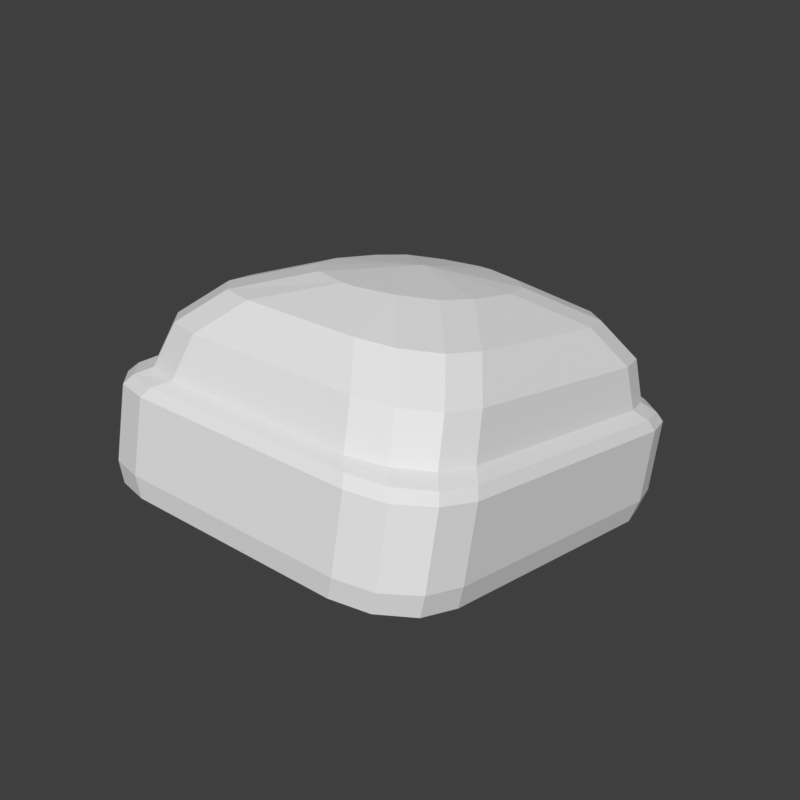 # Source: headwear-beanie-hero.blend  (saved by Blender 5.2.45; exported with 4.5.12 LTS)
import bpy
from mathutils import Matrix  # noqa: F401  (used for matrix-valued properties, if any)

bpy.ops.wm.read_factory_settings(use_empty=True)
scene = bpy.context.scene
scene.name = 'Scene'

# ---- world
world_preview = bpy.data.worlds.new('Preview'); scene.world = world_preview
world_preview.use_nodes = True; world_preview.node_tree.nodes.clear()
_N = world_preview.node_tree.nodes; _L = world_preview.node_tree.links
n0 = _N.new('ShaderNodeBackground'); n0.name = 'Background'; n0.location = (-200, 100)
n0.inputs[0].default_value = (0.05, 0.05, 0.05, 1.0)
n1 = _N.new('ShaderNodeOutputWorld'); n1.name = 'World Output'; n1.location = (200, 100)
_L.new(n0.outputs[0], n1.inputs[0])
n1.is_active_output = True
world_preview.color = (0.807, 0.807, 0.807)

# ---- meshes
me_part_headwear = bpy.data.meshes.new('part_headwear')
me_part_headwear.from_pydata([(0.13, 0.09542, 1.659), (0.122, 0.1248, 1.653), (0.1, 0.1462, 1.649), (0.07, 0.1541, 1.647), (-0.07, 0.1541, 1.647), (-0.1, 0.1462, 1.649), (-0.122, 0.1248, 1.653), (-0.13, 0.09542, 1.659), (-0.13, -0.0875, 1.698), (-0.122, -0.1168, 1.704), (-0.1, -0.1383, 1.709), (-0.07, -0.1462, 1.711), (0.07, -0.1462, 1.711), (0.1, -0.1383, 1.709), (0.122, -0.1168, 1.704), (0.13, -0.0875, 1.698), (0.153, 0.1186, 1.648), (0.145, 0.148, 1.642), (0.123, 0.1694, 1.637), (0.093, 0.1773, 1.636), (-0.093, 0.1773, 1.636), (-0.123, 0.1694, 1.637), (-0.145, 0.148, 1.642), (-0.153, 0.1186, 1.648), (-0.153, -0.1112, 1.697), (-0.145, -0.1406, 1.703), (-0.123, -0.1621, 1.708), (-0.093, -0.1699, 1.71), (0.093, -0.1699, 1.71), (0.123, -0.1621, 1.708), (0.145, -0.1406, 1.703), (0.153, -0.1112, 1.697), (0.157, 0.1263, 1.665), (0.149, 0.1556, 1.659), (0.127, 0.1771, 1.654), (0.097, 0.185, 1.653), (-0.097, 0.185, 1.653), (-0.127, 0.1771, 1.654), (-0.149, 0.1556, 1.659), (-0.157, 0.1263, 1.665), (-0.157, -0.1114, 1.716), (-0.149, -0.1408, 1.722), (-0.127, -0.1622, 1.726), (-0.097, -0.1701, 1.728), (0.097, -0.1701, 1.728), (0.127, -0.1622, 1.726), (0.149, -0.1408, 1.722), (0.157, -0.1114, 1.716), (0.157, 0.1388, 1.724), (0.149, 0.1681, 1.718), (0.127, 0.1896, 1.713), (0.097, 0.1974, 1.711), (-0.097, 0.1974, 1.711), (-0.127, 0.1896, 1.713), (-0.149, 0.1681, 1.718), (-0.157, 0.1388, 1.724), (-0.157, -0.09894, 1.774), (-0.149, -0.1283, 1.781), (-0.127, -0.1498, 1.785), (-0.097, -0.1576, 1.787), (0.097, -0.1576, 1.787), (0.127, -0.1498, 1.785), (0.149, -0.1283, 1.781), (0.157, -0.09894, 1.774), (0.152, 0.1355, 1.733), (0.144, 0.1649, 1.726), (0.122, 0.1864, 1.722), (0.092, 0.1942, 1.72), (-0.092, 0.1942, 1.72), (-0.122, 0.1864, 1.722), (-0.144, 0.1649, 1.726), (-0.152, 0.1355, 1.733), (-0.152, -0.09238, 1.781), (-0.144, -0.1217, 1.787), (-0.122, -0.1432, 1.792), (-0.092, -0.1511, 1.794), (0.092, -0.1511, 1.794), (0.122, -0.1432, 1.792), (0.144, -0.1217, 1.787), (0.152, -0.09238, 1.781), (0.142, 0.1272, 1.742), (0.134, 0.1565, 1.735), (0.112, 0.178, 1.731), (0.082, 0.1859, 1.729), (-0.082, 0.1859, 1.729), (-0.112, 0.178, 1.731), (-0.134, 0.1565, 1.735), (-0.142, 0.1272, 1.742), (-0.142, -0.08115, 1.786), (-0.134, -0.1105, 1.792), (-0.112, -0.132, 1.797), (-0.082, -0.1398, 1.798), (0.082, -0.1398, 1.798), (0.112, -0.132, 1.797), (0.134, -0.1105, 1.792), (0.142, -0.08115, 1.786), (0.134, 0.1266, 1.777), (0.126, 0.156, 1.771), (0.104, 0.1775, 1.767), (0.074, 0.1853, 1.765), (-0.074, 0.1853, 1.765), (-0.104, 0.1775, 1.767), (-0.126, 0.156, 1.771), (-0.134, 0.1266, 1.777), (-0.134, -0.06507, 1.818), (-0.126, -0.09441, 1.824), (-0.104, -0.1159, 1.829), (-0.074, -0.1238, 1.831), (0.074, -0.1238, 1.831), (0.104, -0.1159, 1.829), (0.126, -0.09441, 1.824), (0.134, -0.06507, 1.818), (0.11, 0.107, 1.81), (0.102, 0.1364, 1.804), (0.08, 0.1579, 1.799), (0.05, 0.1657, 1.798), (-0.05, 0.1657, 1.798), (-0.08, 0.1579, 1.799), (-0.102, 0.1364, 1.804), (-0.11, 0.107, 1.81), (-0.11, -0.03381, 1.84), (-0.102, -0.06316, 1.846), (-0.08, -0.08464, 1.851), (-0.05, -0.0925, 1.853), (0.05, -0.0925, 1.853), (0.08, -0.08464, 1.851), (0.102, -0.06316, 1.846), (0.11, -0.03381, 1.84), (0.066, 0.06229, 1.84), (0.05796, 0.09163, 1.834), (0.036, 0.1131, 1.829), (0.006, 0.121, 1.828), (-0.006, 0.121, 1.828), (-0.036, 0.1131, 1.829), (-0.05796, 0.09163, 1.834), (-0.066, 0.06229, 1.84), (-0.066, 0.01632, 1.85), (-0.05796, -0.01303, 1.856), (-0.036, -0.03451, 1.861), (-0.006, -0.04237, 1.862), (0.006, -0.04237, 1.862), (0.036, -0.03451, 1.861), (0.05796, -0.01303, 1.856), (0.066, 0.01632, 1.85), (0.0, 0.04048, 1.853)], [], [(0, 1, 17, 16), (1, 2, 18, 17), (2, 3, 19, 18), (3, 4, 20, 19), (4, 5, 21, 20), (5, 6, 22, 21), (6, 7, 23, 22), (7, 8, 24, 23), (8, 9, 25, 24), (9, 10, 26, 25), (10, 11, 27, 26), (11, 12, 28, 27), (12, 13, 29, 28), (13, 14, 30, 29), (14, 15, 31, 30), (15, 0, 16, 31), (16, 17, 33, 32), (17, 18, 34, 33), (18, 19, 35, 34), (19, 20, 36, 35), (20, 21, 37, 36), (21, 22, 38, 37), (22, 23, 39, 38), (23, 24, 40, 39), (24, 25, 41, 40), (25, 26, 42, 41), (26, 27, 43, 42), (27, 28, 44, 43), (28, 29, 45, 44), (29, 30, 46, 45), (30, 31, 47, 46), (31, 16, 32, 47), (32, 33, 49, 48), (33, 34, 50, 49), (34, 35, 51, 50), (35, 36, 52, 51), (36, 37, 53, 52), (37, 38, 54, 53), (38, 39, 55, 54), (39, 40, 56, 55), (40, 41, 57, 56), (41, 42, 58, 57), (42, 43, 59, 58), (43, 44, 60, 59), (44, 45, 61, 60), (45, 46, 62, 61), (46, 47, 63, 62), (47, 32, 48, 63), (48, 49, 65, 64), (49, 50, 66, 65), (50, 51, 67, 66), (51, 52, 68, 67), (52, 53, 69, 68), (53, 54, 70, 69), (54, 55, 71, 70), (55, 56, 72, 71), (56, 57, 73, 72), (57, 58, 74, 73), (58, 59, 75, 74), (59, 60, 76, 75), (60, 61, 77, 76), (61, 62, 78, 77), (62, 63, 79, 78), (63, 48, 64, 79), (64, 65, 81, 80), (65, 66, 82, 81), (66, 67, 83, 82), (67, 68, 84, 83), (68, 69, 85, 84), (69, 70, 86, 85), (70, 71, 87, 86), (71, 72, 88, 87), (72, 73, 89, 88), (73, 74, 90, 89), (74, 75, 91, 90), (75, 76, 92, 91), (76, 77, 93, 92), (77, 78, 94, 93), (78, 79, 95, 94), (79, 64, 80, 95), (80, 81, 97, 96), (81, 82, 98, 97), (82, 83, 99, 98), (83, 84, 100, 99), (84, 85, 101, 100), (85, 86, 102, 101), (86, 87, 103, 102), (87, 88, 104, 103), (88, 89, 105, 104), (89, 90, 106, 105), (90, 91, 107, 106), (91, 92, 108, 107), (92, 93, 109, 108), (93, 94, 110, 109), (94, 95, 111, 110), (95, 80, 96, 111), (96, 97, 113, 112), (97, 98, 114, 113), (98, 99, 115, 114), (99, 100, 116, 115), (100, 101, 117, 116), (101, 102, 118, 117), (102, 103, 119, 118), (103, 104, 120, 119), (104, 105, 121, 120), (105, 106, 122, 121), (106, 107, 123, 122), (107, 108, 124, 123), (108, 109, 125, 124), (109, 110, 126, 125), (110, 111, 127, 126), (111, 96, 112, 127), (112, 113, 129, 128), (113, 114, 130, 129), (114, 115, 131, 130), (115, 116, 132, 131), (116, 117, 133, 132), (117, 118, 134, 133), (118, 119, 135, 134), (119, 120, 136, 135), (120, 121, 137, 136), (121, 122, 138, 137), (122, 123, 139, 138), (123, 124, 140, 139), (124, 125, 141, 140), (125, 126, 142, 141), (126, 127, 143, 142), (127, 112, 128, 143), (128, 129, 144), (129, 130, 144), (130, 131, 144), (131, 132, 144), (132, 133, 144), (133, 134, 144), (134, 135, 144), (135, 136, 144), (136, 137, 144), (137, 138, 144), (138, 139, 144), (139, 140, 144), (140, 141, 144), (141, 142, 144), (142, 143, 144), (143, 128, 144), (15, 14, 13, 12), (15, 12, 11, 10), (15, 10, 9, 8), (15, 8, 7, 6), (15, 6, 5, 4), (15, 4, 3, 2), (15, 2, 1, 0)])
me_part_headwear.update()

# ---- objects
ob_part_headwear = bpy.data.objects.new('part_headwear', me_part_headwear)

# ---- transforms, parenting, visibility, modifiers, constraints
ob_part_headwear.location = (0.0, 0.0, 0.0)

# ---- collection membership
scene.collection.objects.link(ob_part_headwear)

# ---- scene / render settings (as saved in the file)
scene.frame_start = 1; scene.frame_end = 250; scene.frame_set(1)
scene.render.engine = 'BLENDER_WORKBENCH'
scene.render.image_settings.color_mode = 'RGB'
scene.render.resolution_x = 384
scene.render.resolution_y = 384
scene.render.fps = 30
scene.render.bake_bias = 0.0
scene.render.bake_samples = 0
scene.render.compositor_device = 'GPU'
scene.eevee.use_volume_custom_range = False
scene.eevee.fast_gi_thickness_near = 0.1
scene.eevee.fast_gi_thickness_far = 0.0
scene.eevee.ray_tracing_options.screen_trace_thickness = 0.1
scene.view_settings.view_transform = 'Standard'
bpy.context.view_layer.update()

# ---- added for rendering (the .blend has no active camera and no usable light): camera, sun
cam_auto = bpy.data.cameras.new('AutoCamera')
cam_auto.lens = 50.0
cam_auto.sensor_width = 36.0
cam_auto.clip_end = 1000.0
ob_auto_camera = bpy.data.objects.new('AutoCamera', cam_auto)
scene.collection.objects.link(ob_auto_camera)
ob_auto_camera.location = (0.493972, -0.579097, 2.1443)
ob_auto_camera.rotation_euler = (1.09748, -7.21219e-08, 0.694738)
scene.camera = ob_auto_camera
light_auto_sun = bpy.data.lights.new('AutoSun', 'SUN')
light_auto_sun.energy = 3.0
light_auto_sun.angle = 0.0523599
ob_auto_sun = bpy.data.objects.new('AutoSun', light_auto_sun)
scene.collection.objects.link(ob_auto_sun)
ob_auto_sun.rotation_euler = (0.872665, 0.174533, 0.523599)
bpy.context.view_layer.update()
